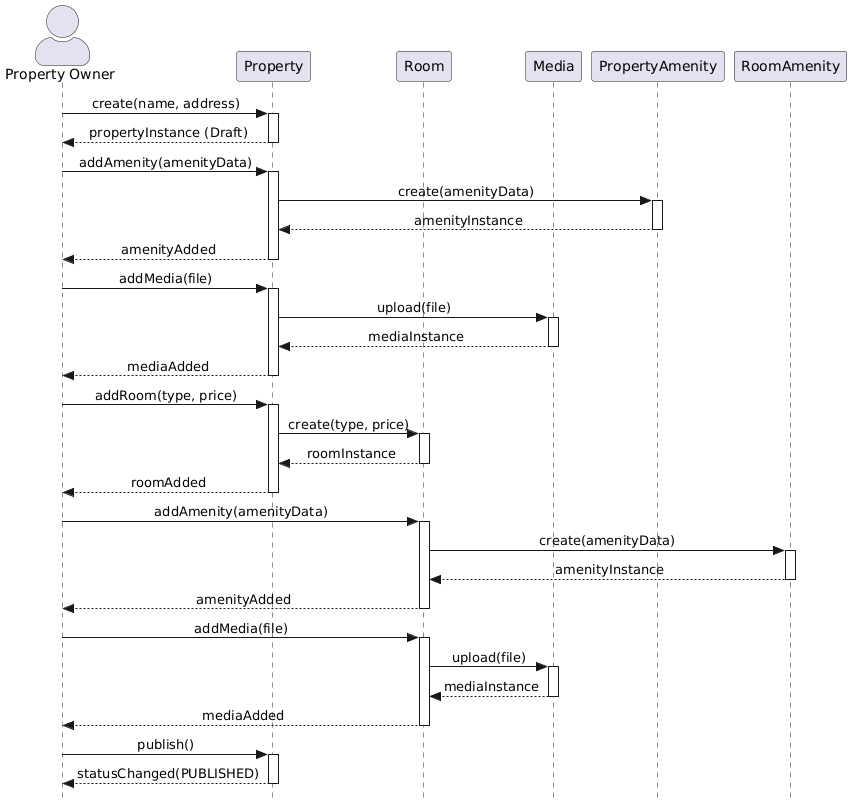

The diagram above was rendered by PlantUML. Its source (embedded in the PNG):
@startuml
skinparam actorStyle awesome
skinparam style strictuml
skinparam sequenceMessageAlign center

' Define participants upfront so all lifelines start from the top
actor "Property Owner" as Owner
participant "Property" as Prop
participant "Room" as Room
participant "Media" as Media
participant "PropertyAmenity" as PropAm
participant "RoomAmenity" as RoomAm

' --- 1. PROPERTY CREATION ---
Owner -> Prop: create(name, address)
activate Prop
Prop --> Owner: propertyInstance (Draft)
deactivate Prop

' --- 2. ADD PROPERTY AMENITIES ---
Owner -> Prop: addAmenity(amenityData)
activate Prop
Prop -> PropAm: create(amenityData)
activate PropAm
PropAm --> Prop: amenityInstance
deactivate PropAm
Prop --> Owner: amenityAdded
deactivate Prop

' --- 3. ADD PROPERTY MEDIA ---
Owner -> Prop: addMedia(file)
activate Prop
Prop -> Media: upload(file)
activate Media
Media --> Prop: mediaInstance
deactivate Media
Prop --> Owner: mediaAdded
deactivate Prop

' --- 4. ADD ROOM ---
Owner -> Prop: addRoom(type, price)
activate Prop
Prop -> Room: create(type, price)
activate Room
Room --> Prop: roomInstance
deactivate Room
Prop --> Owner: roomAdded
deactivate Prop

' --- 5. ADD ROOM AMENITIES ---
Owner -> Room: addAmenity(amenityData)
activate Room
Room -> RoomAm: create(amenityData)
activate RoomAm
RoomAm --> Room: amenityInstance
deactivate RoomAm
Room --> Owner: amenityAdded
deactivate Room

' --- 6. ADD ROOM MEDIA ---
Owner -> Room: addMedia(file)
activate Room
Room -> Media: upload(file)
activate Media
Media --> Room: mediaInstance
deactivate Media
Room --> Owner: mediaAdded
deactivate Room

' --- 7. PUBLISH ---
Owner -> Prop: publish()
activate Prop
Prop --> Owner: statusChanged(PUBLISHED)
deactivate Prop
@enduml